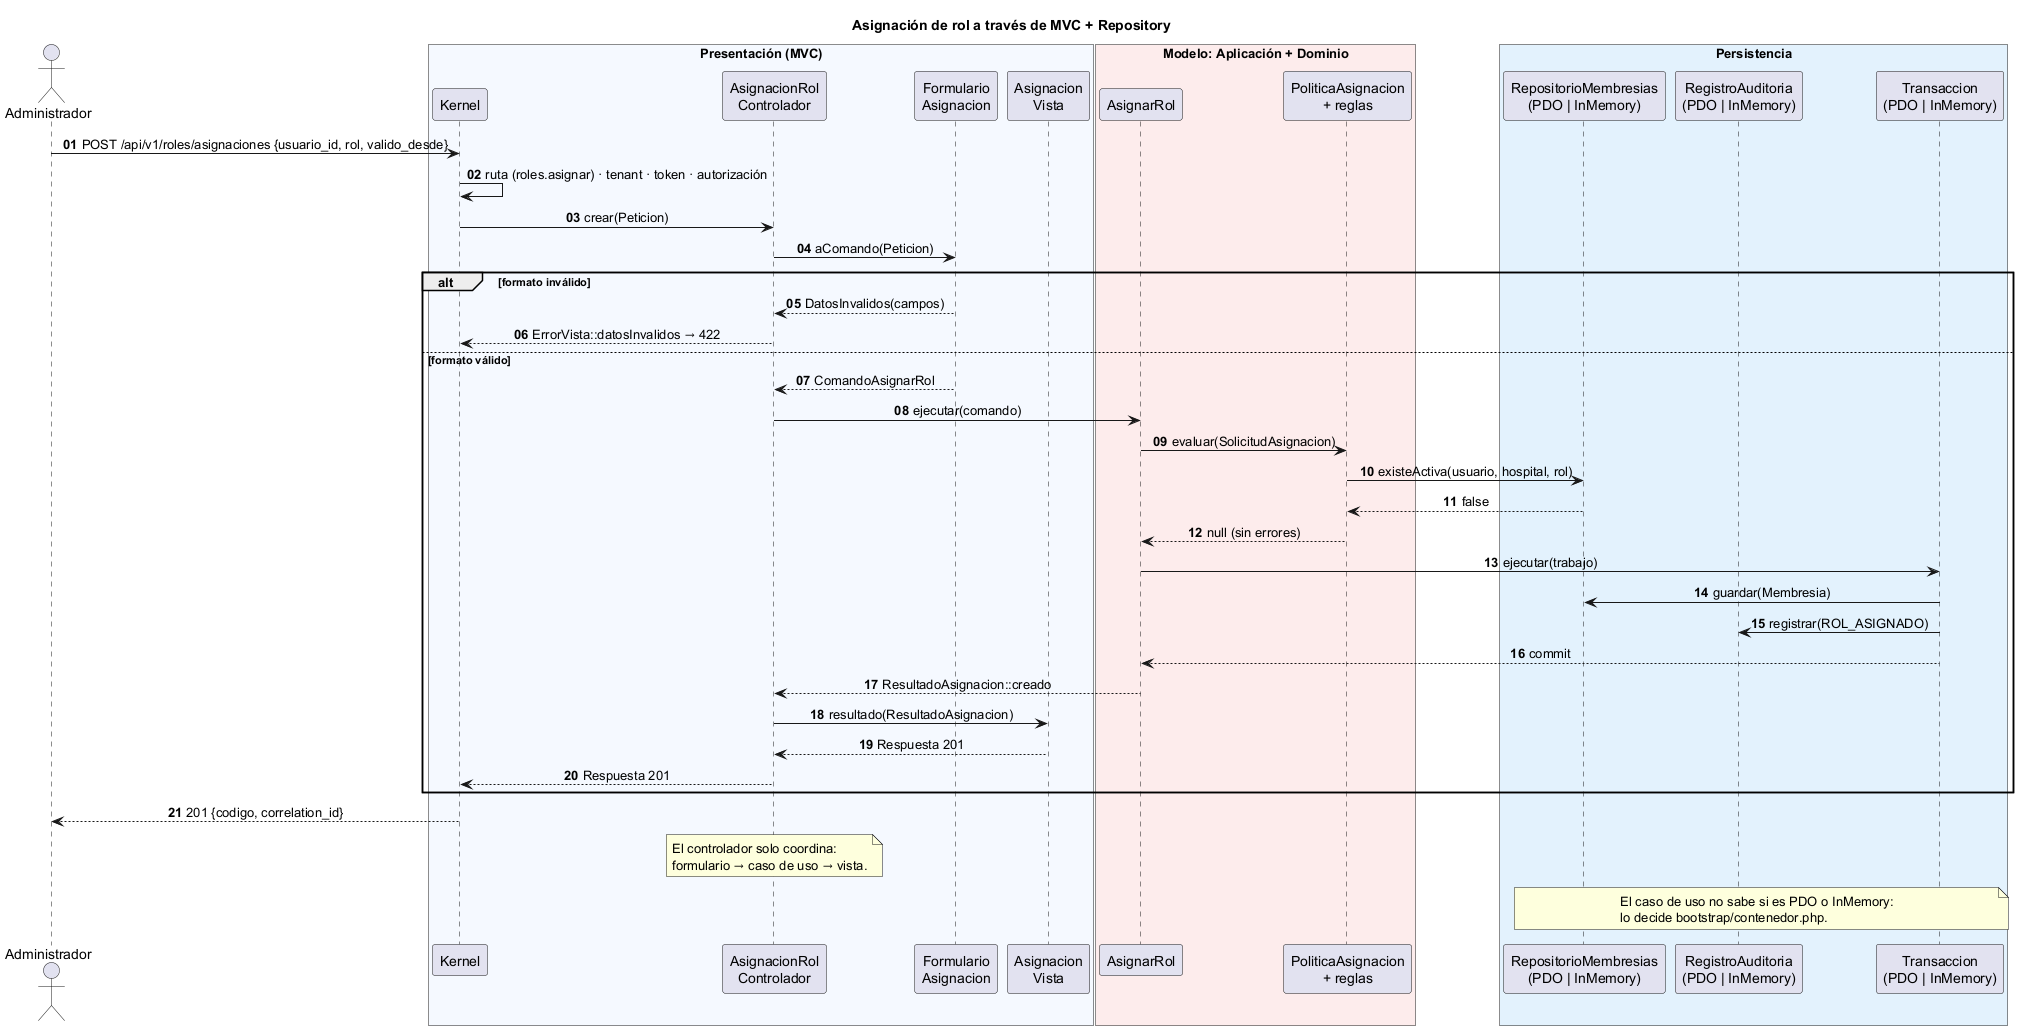

The diagram above was rendered by PlantUML. Its source (embedded in the PNG):
@startuml semana-04-secuencia-mvc
title Asignación de rol a través de MVC + Repository
autonumber "<b>00"
skinparam sequenceMessageAlign center
skinparam responseMessageBelowArrow true

actor "Administrador" as Admin
box "Presentación (MVC)" #F5F9FF
  participant "Kernel" as K
  participant "AsignacionRol\nControlador" as C
  participant "Formulario\nAsignacion" as F
  participant "Asignacion\nVista" as V
end box
box "Modelo: Aplicación + Dominio" #FDECEC
  participant "AsignarRol" as UC
  participant "PoliticaAsignacion\n+ reglas" as POL
end box
box "Persistencia" #E3F2FD
  participant "RepositorioMembresias\n(PDO | InMemory)" as REPO
  participant "RegistroAuditoria\n(PDO | InMemory)" as AUD
  participant "Transaccion\n(PDO | InMemory)" as TX
end box

Admin -> K : POST /api/v1/roles/asignaciones {usuario_id, rol, valido_desde}
K -> K : ruta (roles.asignar) · tenant · token · autorización
K -> C : crear(Peticion)
C -> F : aComando(Peticion)
alt formato inválido
  F --> C : DatosInvalidos(campos)
  C --> K : ErrorVista::datosInvalidos → 422
else formato válido
  F --> C : ComandoAsignarRol
  C -> UC : ejecutar(comando)
  UC -> POL : evaluar(SolicitudAsignacion)
  POL -> REPO : existeActiva(usuario, hospital, rol)
  REPO --> POL : false
  POL --> UC : null (sin errores)
  UC -> TX : ejecutar(trabajo)
  TX -> REPO : guardar(Membresia)
  TX -> AUD : registrar(ROL_ASIGNADO)
  TX --> UC : commit
  UC --> C : ResultadoAsignacion::creado
  C -> V : resultado(ResultadoAsignacion)
  V --> C : Respuesta 201
  C --> K : Respuesta 201
end
K --> Admin : 201 {codigo, correlation_id}

note over C
  El controlador solo coordina:
  formulario → caso de uso → vista.
end note
note over REPO, TX
  El caso de uso no sabe si es PDO o InMemory:
  lo decide bootstrap/contenedor.php.
end note
@enduml